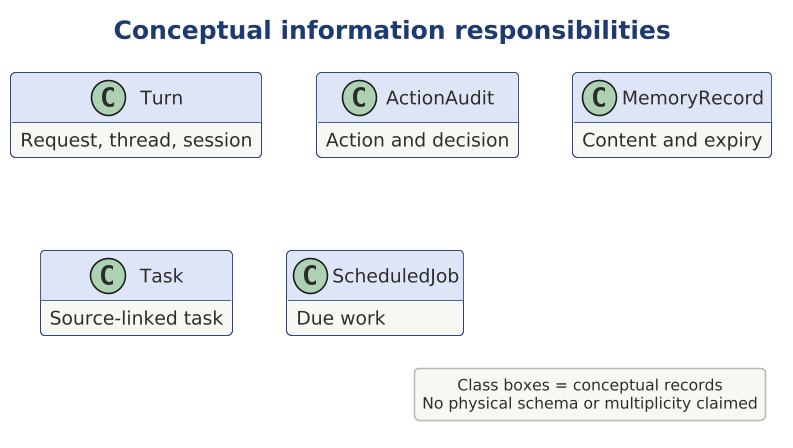

The diagram above was rendered by PlantUML. Its source (embedded in the PNG):
@startuml

scale 1.5625



' SAD-AHC-P02 | M03 | SAD-P02-EVD-2 SAD-P02-EVD-4 SAD-P02-EVD-11 SAD-P02-EVD-14 SAD-P02-EVD-17
!include ../../../../../../../../tooling/styles/plantuml/structural/class-diagram-style.iuml
title Conceptual information responsibilities
class Turn {
 Request, thread, session
}
class ActionAudit {
 Action and decision
}
class MemoryRecord {
 Content and expiry
}
class Task {
 Source-linked task
}
class ScheduledJob {
 Due work
}
legend right
Class boxes = conceptual records
No physical schema or multiplicity claimed
endlegend
@enduml